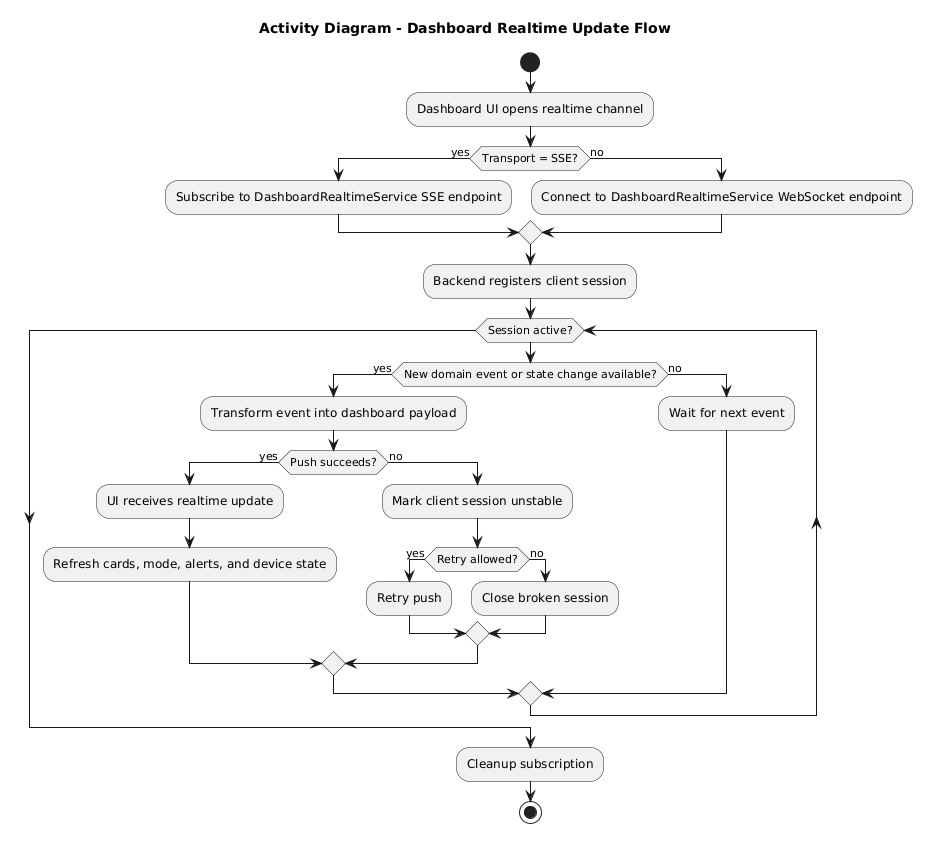

The diagram above was rendered by PlantUML. Its source (embedded in the PNG):
@startuml
title Activity Diagram - Dashboard Realtime Update Flow

start

:Dashboard UI opens realtime channel;
if (Transport = SSE?) then (yes)
  :Subscribe to DashboardRealtimeService SSE endpoint;
else (no)
  :Connect to DashboardRealtimeService WebSocket endpoint;
endif

:Backend registers client session;

while (Session active?)
  if (New domain event or state change available?) then (yes)
    :Transform event into dashboard payload;
    if (Push succeeds?) then (yes)
      :UI receives realtime update;
      :Refresh cards, mode, alerts, and device state;
    else (no)
      :Mark client session unstable;
      if (Retry allowed?) then (yes)
        :Retry push;
      else (no)
        :Close broken session;
      endif
    endif
  else (no)
    :Wait for next event;
  endif
endwhile

:Cleanup subscription;
stop
@enduml